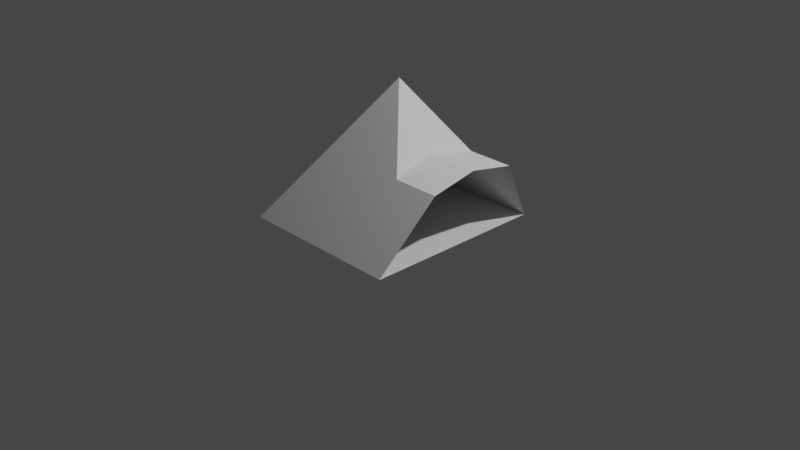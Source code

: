 # Source: GlastonburyTent.blend  (saved by Blender 2.93.20; exported with 4.5.12 LTS)
import bpy
from mathutils import Matrix  # noqa: F401  (used for matrix-valued properties, if any)

bpy.ops.wm.read_factory_settings(use_empty=True)
scene = bpy.context.scene
scene.name = 'Scene'

# ---- collections
col_collection = bpy.data.collections.new('Collection'); scene.collection.children.link(col_collection)

# ---- world
world_world = bpy.data.worlds.new('World'); scene.world = world_world
world_world.use_nodes = True; world_world.node_tree.nodes.clear()
_N = world_world.node_tree.nodes; _L = world_world.node_tree.links
n0 = _N.new('ShaderNodeOutputWorld'); n0.name = 'World Output'; n0.location = (300, 300)
n1 = _N.new('ShaderNodeBackground'); n1.name = 'Background'; n1.location = (10, 300)
n1.inputs[0].default_value = (0.05088, 0.05088, 0.05088, 1.0)
_L.new(n1.outputs[0], n0.inputs[0])
n0.is_active_output = True
world_world.color = (0.05088, 0.05088, 0.05088)
world_world.use_sun_shadow = False
world_world.sun_shadow_jitter_overblur = 0.0

# ---- cameras
cam_camera = bpy.data.cameras.new('Camera')
cam_camera.clip_end = 100.0
cam_camera.ortho_scale = 7.314

# ---- lights
light_light = bpy.data.lights.new('Light', 'POINT')
light_light.transmission_factor = 0.0
light_light.energy = 1000.0
light_light.shadow_soft_size = 0.1
light_light.shadow_maximum_resolution = 0.006
light_light.use_absolute_resolution = True

# ---- meshes
me_plane = bpy.data.meshes.new('Plane')
me_plane.from_pydata([(-1.0, -1.0, 0.0), (0.8, -1.0, 0.0), (-1.0, 1.0, 0.0), (0.8, 1.0, 0.0), (0.0, 0.0, 1.5), (0.5, -0.5, 0.75), (0.5, 0.5, 0.75), (0.8, -0.5, 0.75), (0.8, 0.5, 0.75), (0.8, 0.0, 0.85), (0.5, 1.0, 0.0), (0.5, -1.0, 0.0), (0.4333, 0.0, 0.85), (1.0, -0.5, 0.75), (1.0, 0.5, 0.75), (1.0, 0.0, 0.85)], [], [(0, 2, 4), (1, 7, 5, 11), (3, 10, 6, 8), (5, 7, 9, 12), (6, 12, 9, 8), (4, 2, 10, 6), (4, 5, 11, 0), (0, 11, 10, 2), (1, 11, 10, 3), (5, 4, 6, 12), (9, 7, 13, 15), (8, 9, 15, 14), (7, 1, 13), (8, 14, 3)])
_uv = me_plane.uv_layers.new(name='UVMap')
_uv.uv.foreach_set('vector', [0.0, 0.0, 0.0, 1.0, 0.0, 0.0, 0.0, 0.0, 0.0, 0.0, 0.0, 0.0, 0.0, 0.0, 0.0, 0.0, 0.0, 0.0, 0.0, 0.0, 0.0, 0.0, 0.0, 0.0, 0.0, 0.0, 0.0, 0.0, 0.0, 0.0, 0.0, 0.0, 0.0, 0.0, 0.0, 0.0, 0.0, 0.0, 0.0, 0.0, 0.0, 1.0, 0.0, 0.0, 0.0, 0.0, 0.0, 0.0, 0.0, 0.0, 0.0, 0.0, 0.0, 0.0, 0.0, 0.0, 0.0, 0.0, 0.0, 0.0, 0.0, 1.0, 0.0, 0.0, 0.0, 0.0, 0.0, 0.0, 0.0, 0.0, 0.0, 0.0, 0.0, 0.0, 0.0, 0.0, 0.0, 0.0, 0.0, 0.0, 0.0, 0.0, 0.0, 0.0, 0.0, 0.0, 0.0, 0.0, 0.0, 0.0, 0.0, 0.0, 0.0, 0.0, 0.0, 0.0, 0.0, 0.0, 0.0, 0.0, 0.0, 0.0, 0.0, 0.0, 0.0, 0.0])
me_plane.use_remesh_fix_poles = True
me_plane.use_remesh_preserve_attributes = False
me_plane.update()

# ---- objects
ob_light = bpy.data.objects.new('Light', light_light)
ob_camera = bpy.data.objects.new('Camera', cam_camera)
ob_plane = bpy.data.objects.new('Plane', me_plane)

# ---- transforms, parenting, visibility, modifiers, constraints
ob_light.location = (4.076, 1.005, 5.904)
ob_light.rotation_euler = (0.6503, 0.05522, 1.866)
ob_light.lock_rotations_4d = False
ob_light.empty_display_type = 'ARROWS'
ob_light.color = (0.0, 0.0, 0.0, 0.0)
ob_light.lineart.crease_threshold = 0.0
ob_camera.location = (7.359, -6.926, 4.958)
ob_camera.rotation_euler = (1.109, 0.0, 0.8149)
ob_camera.lock_rotations_4d = False
ob_camera.empty_display_type = 'ARROWS'
ob_camera.color = (0.0, 0.0, 0.0, 0.0)
ob_camera.display_type = 'WIRE'
ob_camera.lineart.crease_threshold = 0.0
ob_plane.location = (0.0, 0.0, 0.0)

# ---- collection membership
col_collection.objects.link(ob_light)
col_collection.objects.link(ob_camera)
col_collection.objects.link(ob_plane)

# ---- scene / render settings (as saved in the file)
scene.camera = ob_camera
scene.frame_start = 1; scene.frame_end = 250; scene.frame_set(1)
scene.render.engine = 'BLENDER_EEVEE_NEXT'
scene.cycles.use_denoising = False
scene.cycles.samples = 128
scene.cycles.sampling_pattern = 'TABULATED_SOBOL'
scene.cycles.use_adaptive_sampling = False
scene.cycles.use_light_tree = False
scene.view_settings.view_transform = 'Filmic'
bpy.context.view_layer.update()
